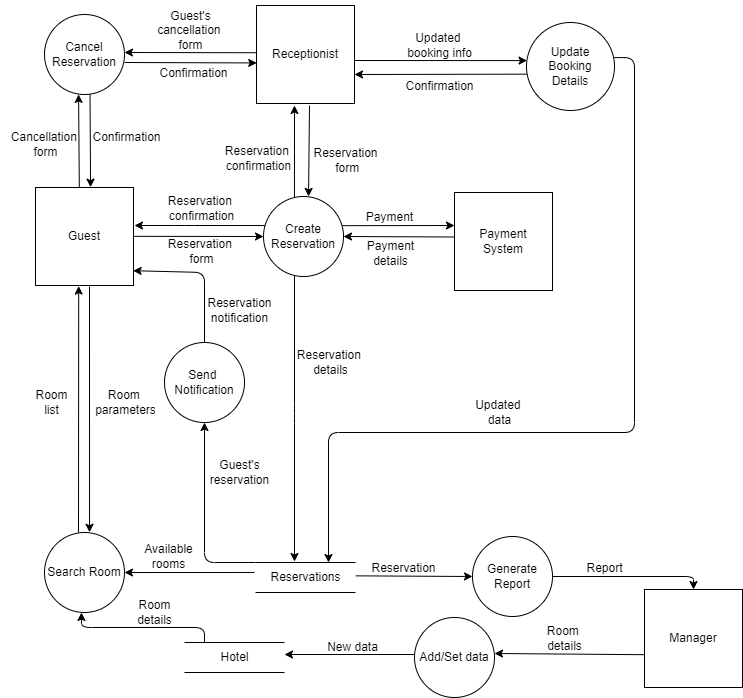

The diagram above was exported from draw.io. Its source (the exported page's mxGraphModel, read from the mxfile embedded in the PNG):
<mxGraphModel dx="780" dy="568" grid="1" gridSize="10" guides="1" tooltips="1" connect="1" arrows="1" fold="1" page="1" pageScale="1" pageWidth="1169" pageHeight="827" math="0" shadow="0">
  <root>
    <mxCell id="0" />
    <mxCell id="1" parent="0" />
    <mxCell id="im1OwPZIp4NnG60AB7y_-55" style="edgeStyle=orthogonalEdgeStyle;html=1;entryX=0.5;entryY=0;entryDx=0;entryDy=0;exitX=1;exitY=0.5;exitDx=0;exitDy=0;" parent="1" source="CUuKpXF7_XdCYL56VRRA-11" target="CUuKpXF7_XdCYL56VRRA-10" edge="1">
      <mxGeometry relative="1" as="geometry">
        <mxPoint x="580" y="625" as="sourcePoint" />
        <mxPoint x="670" y="672.1724137931035" as="targetPoint" />
      </mxGeometry>
    </mxCell>
    <mxCell id="im1OwPZIp4NnG60AB7y_-56" style="edgeStyle=none;html=1;exitX=0.447;exitY=-0.003;exitDx=0;exitDy=0;exitPerimeter=0;entryX=0.426;entryY=0.999;entryDx=0;entryDy=0;entryPerimeter=0;" parent="1" source="o53OOTZrms3sFjZXq-N1-1" target="iel4-gzPWeWz3wG7Lvy_-1" edge="1">
      <mxGeometry relative="1" as="geometry">
        <mxPoint x="105" y="233" as="sourcePoint" />
        <mxPoint x="104" y="160" as="targetPoint" />
      </mxGeometry>
    </mxCell>
    <mxCell id="im1OwPZIp4NnG60AB7y_-57" style="edgeStyle=none;html=1;entryX=0.567;entryY=-0.02;entryDx=0;entryDy=0;entryPerimeter=0;" parent="1" edge="1">
      <mxGeometry relative="1" as="geometry">
        <mxPoint x="115" y="334" as="sourcePoint" />
        <mxPoint x="115.03999999999996" y="579.8000000000001" as="targetPoint" />
      </mxGeometry>
    </mxCell>
    <mxCell id="im1OwPZIp4NnG60AB7y_-59" value="" style="endArrow=classic;html=1;exitX=0.138;exitY=0.363;exitDx=0;exitDy=0;exitPerimeter=0;" parent="1" source="o53OOTZrms3sFjZXq-N1-5" edge="1">
      <mxGeometry width="50" height="50" relative="1" as="geometry">
        <mxPoint x="280" y="273" as="sourcePoint" />
        <mxPoint x="160" y="273" as="targetPoint" />
        <Array as="points">
          <mxPoint x="210" y="273" />
        </Array>
      </mxGeometry>
    </mxCell>
    <mxCell id="im1OwPZIp4NnG60AB7y_-60" value="" style="endArrow=classic;html=1;entryX=0;entryY=0.5;entryDx=0;entryDy=0;" parent="1" target="o53OOTZrms3sFjZXq-N1-5" edge="1">
      <mxGeometry width="50" height="50" relative="1" as="geometry">
        <mxPoint x="159" y="283.83" as="sourcePoint" />
        <mxPoint x="269" y="283.83" as="targetPoint" />
      </mxGeometry>
    </mxCell>
    <mxCell id="im1OwPZIp4NnG60AB7y_-61" style="html=1;exitX=0.01;exitY=0.542;exitDx=0;exitDy=0;exitPerimeter=0;" parent="1" edge="1">
      <mxGeometry relative="1" as="geometry">
        <mxPoint x="520" y="701" as="targetPoint" />
        <mxPoint x="671" y="702.2" as="sourcePoint" />
      </mxGeometry>
    </mxCell>
    <mxCell id="im1OwPZIp4NnG60AB7y_-63" value="Reservation &lt;br&gt;form" style="text;html=1;align=center;verticalAlign=middle;resizable=0;points=[];autosize=1;strokeColor=none;fillColor=none;" parent="1" vertex="1">
      <mxGeometry x="182" y="279" width="90" height="40" as="geometry" />
    </mxCell>
    <mxCell id="im1OwPZIp4NnG60AB7y_-64" value="Reservation &lt;br&gt;confirmation" style="text;html=1;align=center;verticalAlign=middle;resizable=0;points=[];autosize=1;strokeColor=none;fillColor=none;" parent="1" vertex="1">
      <mxGeometry x="182" y="236" width="90" height="40" as="geometry" />
    </mxCell>
    <mxCell id="im1OwPZIp4NnG60AB7y_-65" value="Report" style="text;html=1;align=center;verticalAlign=middle;resizable=0;points=[];autosize=1;strokeColor=none;fillColor=none;" parent="1" vertex="1">
      <mxGeometry x="600" y="601" width="60" height="30" as="geometry" />
    </mxCell>
    <mxCell id="im1OwPZIp4NnG60AB7y_-66" style="edgeStyle=elbowEdgeStyle;html=1;exitX=0.5;exitY=1;exitDx=0;exitDy=0;entryX=0.41;entryY=-0.033;entryDx=0;entryDy=0;entryPerimeter=0;" parent="1" edge="1">
      <mxGeometry relative="1" as="geometry">
        <mxPoint x="320" y="313" as="sourcePoint" />
        <mxPoint x="320" y="609.01" as="targetPoint" />
      </mxGeometry>
    </mxCell>
    <mxCell id="im1OwPZIp4NnG60AB7y_-67" style="edgeStyle=none;html=1;exitX=0.387;exitY=0.013;exitDx=0;exitDy=0;exitPerimeter=0;" parent="1" source="o53OOTZrms3sFjZXq-N1-5" edge="1">
      <mxGeometry relative="1" as="geometry">
        <mxPoint x="320" y="153" as="targetPoint" />
        <mxPoint x="320" y="240" as="sourcePoint" />
      </mxGeometry>
    </mxCell>
    <mxCell id="im1OwPZIp4NnG60AB7y_-68" style="edgeStyle=none;html=1;exitX=0.984;exitY=0.552;exitDx=0;exitDy=0;exitPerimeter=0;" parent="1" edge="1">
      <mxGeometry relative="1" as="geometry">
        <mxPoint x="480" y="273" as="targetPoint" />
        <mxPoint x="367.72" y="273.16" as="sourcePoint" />
      </mxGeometry>
    </mxCell>
    <mxCell id="im1OwPZIp4NnG60AB7y_-71" style="edgeStyle=none;html=1;exitX=1;exitY=0.445;exitDx=0;exitDy=0;exitPerimeter=0;" parent="1" source="CUuKpXF7_XdCYL56VRRA-6" target="CUuKpXF7_XdCYL56VRRA-11" edge="1">
      <mxGeometry relative="1" as="geometry">
        <mxPoint x="379" y="625" as="sourcePoint" />
        <mxPoint x="490" y="625" as="targetPoint" />
      </mxGeometry>
    </mxCell>
    <mxCell id="im1OwPZIp4NnG60AB7y_-72" style="edgeStyle=none;html=1;exitX=0.01;exitY=0.333;exitDx=0;exitDy=0;exitPerimeter=0;" parent="1" target="CUuKpXF7_XdCYL56VRRA-4" edge="1">
      <mxGeometry relative="1" as="geometry">
        <mxPoint x="280" y="619.99" as="sourcePoint" />
        <mxPoint x="170.4000000000001" y="596.22" as="targetPoint" />
      </mxGeometry>
    </mxCell>
    <mxCell id="im1OwPZIp4NnG60AB7y_-73" style="edgeStyle=none;html=1;exitX=0.25;exitY=0;exitDx=0;exitDy=0;entryX=0.5;entryY=1;entryDx=0;entryDy=0;" parent="1" target="CUuKpXF7_XdCYL56VRRA-2" edge="1">
      <mxGeometry relative="1" as="geometry">
        <mxPoint x="304" y="610" as="sourcePoint" />
        <mxPoint x="261.88" y="489.28" as="targetPoint" />
        <Array as="points">
          <mxPoint x="230" y="610" />
        </Array>
      </mxGeometry>
    </mxCell>
    <mxCell id="im1OwPZIp4NnG60AB7y_-75" value="Reservation &lt;br&gt;details" style="text;html=1;align=center;verticalAlign=middle;resizable=0;points=[];autosize=1;strokeColor=none;fillColor=none;" parent="1" vertex="1">
      <mxGeometry x="311" y="390" width="90" height="40" as="geometry" />
    </mxCell>
    <mxCell id="im1OwPZIp4NnG60AB7y_-76" value="Reservation" style="text;html=1;align=center;verticalAlign=middle;resizable=0;points=[];autosize=1;strokeColor=none;fillColor=none;" parent="1" vertex="1">
      <mxGeometry x="384" y="601" width="90" height="30" as="geometry" />
    </mxCell>
    <mxCell id="im1OwPZIp4NnG60AB7y_-77" style="edgeStyle=none;html=1;exitX=0;exitY=0;exitDx=55;exitDy=100;exitPerimeter=0;entryX=0.563;entryY=-0.001;entryDx=0;entryDy=0;entryPerimeter=0;" parent="1" target="o53OOTZrms3sFjZXq-N1-5" edge="1">
      <mxGeometry relative="1" as="geometry">
        <mxPoint x="335" y="153" as="sourcePoint" />
        <mxPoint x="335" y="240" as="targetPoint" />
      </mxGeometry>
    </mxCell>
    <mxCell id="im1OwPZIp4NnG60AB7y_-78" style="edgeStyle=none;html=1;exitX=0.016;exitY=0.482;exitDx=0;exitDy=0;exitPerimeter=0;" parent="1" source="o53OOTZrms3sFjZXq-N1-2" edge="1">
      <mxGeometry relative="1" as="geometry">
        <mxPoint x="280" y="100" as="sourcePoint" />
        <mxPoint x="150" y="100" as="targetPoint" />
      </mxGeometry>
    </mxCell>
    <mxCell id="im1OwPZIp4NnG60AB7y_-79" style="edgeStyle=none;html=1;exitX=0;exitY=0;exitDx=100;exitDy=55;exitPerimeter=0;entryX=0.006;entryY=0.433;entryDx=0;entryDy=0;entryPerimeter=0;" parent="1" target="o53OOTZrms3sFjZXq-N1-3" edge="1">
      <mxGeometry relative="1" as="geometry">
        <mxPoint x="380" y="108" as="sourcePoint" />
        <mxPoint x="550" y="108" as="targetPoint" />
      </mxGeometry>
    </mxCell>
    <mxCell id="im1OwPZIp4NnG60AB7y_-81" style="edgeStyle=none;html=1;entryX=0.562;entryY=-0.003;entryDx=0;entryDy=0;entryPerimeter=0;exitX=0.569;exitY=0.996;exitDx=0;exitDy=0;exitPerimeter=0;" parent="1" source="iel4-gzPWeWz3wG7Lvy_-1" target="o53OOTZrms3sFjZXq-N1-1" edge="1">
      <mxGeometry relative="1" as="geometry">
        <mxPoint x="116" y="158" as="sourcePoint" />
        <mxPoint x="116" y="231" as="targetPoint" />
      </mxGeometry>
    </mxCell>
    <mxCell id="im1OwPZIp4NnG60AB7y_-82" style="edgeStyle=none;html=1;exitX=1;exitY=0.6;exitDx=0;exitDy=0;exitPerimeter=0;entryX=0.002;entryY=0.586;entryDx=0;entryDy=0;entryPerimeter=0;" parent="1" source="iel4-gzPWeWz3wG7Lvy_-1" target="o53OOTZrms3sFjZXq-N1-2" edge="1">
      <mxGeometry relative="1" as="geometry">
        <mxPoint x="280" y="110" as="targetPoint" />
        <mxPoint x="169.9999999999999" y="110.5" as="sourcePoint" />
      </mxGeometry>
    </mxCell>
    <mxCell id="im1OwPZIp4NnG60AB7y_-84" value="Reservation&lt;br&gt;&amp;nbsp;form" style="text;html=1;align=center;verticalAlign=middle;resizable=0;points=[];autosize=1;strokeColor=none;fillColor=none;" parent="1" vertex="1">
      <mxGeometry x="326" y="188" width="90" height="40" as="geometry" />
    </mxCell>
    <mxCell id="im1OwPZIp4NnG60AB7y_-85" value="Reservation &lt;br&gt;confirmation" style="text;html=1;align=center;verticalAlign=middle;resizable=0;points=[];autosize=1;strokeColor=none;fillColor=none;" parent="1" vertex="1">
      <mxGeometry x="239" y="186" width="90" height="40" as="geometry" />
    </mxCell>
    <mxCell id="im1OwPZIp4NnG60AB7y_-86" value="Guest's&lt;br&gt;cancellation &lt;br&gt;form" style="text;html=1;align=center;verticalAlign=middle;resizable=0;points=[];autosize=1;strokeColor=none;fillColor=none;" parent="1" vertex="1">
      <mxGeometry x="171" y="48" width="90" height="60" as="geometry" />
    </mxCell>
    <mxCell id="im1OwPZIp4NnG60AB7y_-87" value="Confirmation" style="text;html=1;align=center;verticalAlign=middle;resizable=0;points=[];autosize=1;strokeColor=none;fillColor=none;" parent="1" vertex="1">
      <mxGeometry x="174" y="106" width="90" height="30" as="geometry" />
    </mxCell>
    <mxCell id="im1OwPZIp4NnG60AB7y_-88" value="Confirmation" style="text;html=1;align=center;verticalAlign=middle;resizable=0;points=[];autosize=1;strokeColor=none;fillColor=none;" parent="1" vertex="1">
      <mxGeometry x="107" y="170" width="90" height="30" as="geometry" />
    </mxCell>
    <mxCell id="im1OwPZIp4NnG60AB7y_-89" style="edgeStyle=elbowEdgeStyle;html=1;entryX=0.833;entryY=1.027;entryDx=0;entryDy=0;entryPerimeter=0;elbow=vertical;exitX=0.2;exitY=0.1;exitDx=0;exitDy=0;exitPerimeter=0;" parent="1" edge="1">
      <mxGeometry relative="1" as="geometry">
        <mxPoint x="106.96000000000004" y="660" as="targetPoint" />
        <mxPoint x="230" y="690" as="sourcePoint" />
      </mxGeometry>
    </mxCell>
    <mxCell id="im1OwPZIp4NnG60AB7y_-92" value="Room &lt;br&gt;details" style="text;html=1;align=center;verticalAlign=middle;resizable=0;points=[];autosize=1;strokeColor=none;fillColor=none;" parent="1" vertex="1">
      <mxGeometry x="560" y="666" width="60" height="40" as="geometry" />
    </mxCell>
    <mxCell id="im1OwPZIp4NnG60AB7y_-93" style="edgeStyle=none;html=1;exitX=0;exitY=0;exitDx=0;exitDy=67.5;exitPerimeter=0;entryX=1;entryY=0.5;entryDx=0;entryDy=0;" parent="1" target="o53OOTZrms3sFjZXq-N1-5" edge="1">
      <mxGeometry relative="1" as="geometry">
        <mxPoint x="480" y="284.5" as="sourcePoint" />
        <mxPoint x="365.96000000000004" y="284.16" as="targetPoint" />
      </mxGeometry>
    </mxCell>
    <mxCell id="im1OwPZIp4NnG60AB7y_-95" value="Payment" style="text;html=1;align=center;verticalAlign=middle;resizable=0;points=[];autosize=1;strokeColor=none;fillColor=none;" parent="1" vertex="1">
      <mxGeometry x="380" y="250" width="70" height="30" as="geometry" />
    </mxCell>
    <mxCell id="im1OwPZIp4NnG60AB7y_-96" value="Payment&lt;br&gt;details" style="text;html=1;align=center;verticalAlign=middle;resizable=0;points=[];autosize=1;strokeColor=none;fillColor=none;" parent="1" vertex="1">
      <mxGeometry x="381" y="281" width="70" height="40" as="geometry" />
    </mxCell>
    <mxCell id="im1OwPZIp4NnG60AB7y_-97" value="" style="edgeStyle=none;orthogonalLoop=1;jettySize=auto;html=1;entryX=1;entryY=0.5;entryDx=0;entryDy=0;exitX=0;exitY=0.5;exitDx=0;exitDy=0;" parent="1" edge="1">
      <mxGeometry width="100" relative="1" as="geometry">
        <mxPoint x="440" y="702" as="sourcePoint" />
        <mxPoint x="310" y="702" as="targetPoint" />
        <Array as="points" />
      </mxGeometry>
    </mxCell>
    <mxCell id="im1OwPZIp4NnG60AB7y_-98" style="edgeStyle=none;html=1;entryX=0.212;entryY=1.006;entryDx=0;entryDy=0;entryPerimeter=0;" parent="1" edge="1">
      <mxGeometry relative="1" as="geometry">
        <mxPoint x="104" y="580" as="sourcePoint" />
        <mxPoint x="104.20000000000005" y="333.6" as="targetPoint" />
      </mxGeometry>
    </mxCell>
    <mxCell id="im1OwPZIp4NnG60AB7y_-100" value="Room&amp;nbsp;&lt;br&gt;parameters" style="text;html=1;align=center;verticalAlign=middle;resizable=0;points=[];autosize=1;strokeColor=none;fillColor=none;" parent="1" vertex="1">
      <mxGeometry x="111" y="430" width="80" height="40" as="geometry" />
    </mxCell>
    <mxCell id="im1OwPZIp4NnG60AB7y_-101" value="Available&lt;br&gt;rooms" style="text;html=1;align=center;verticalAlign=middle;resizable=0;points=[];autosize=1;strokeColor=none;fillColor=none;" parent="1" vertex="1">
      <mxGeometry x="159" y="584" width="70" height="40" as="geometry" />
    </mxCell>
    <mxCell id="im1OwPZIp4NnG60AB7y_-102" value="Room&lt;br&gt;details" style="text;html=1;align=center;verticalAlign=middle;resizable=0;points=[];autosize=1;strokeColor=none;fillColor=none;" parent="1" vertex="1">
      <mxGeometry x="150" y="640" width="60" height="40" as="geometry" />
    </mxCell>
    <mxCell id="im1OwPZIp4NnG60AB7y_-103" style="edgeStyle=none;html=1;exitX=0.5;exitY=0;exitDx=0;exitDy=0;entryX=0.996;entryY=0.849;entryDx=0;entryDy=0;entryPerimeter=0;" parent="1" source="CUuKpXF7_XdCYL56VRRA-2" target="o53OOTZrms3sFjZXq-N1-1" edge="1">
      <mxGeometry relative="1" as="geometry">
        <mxPoint x="190" y="430" as="sourcePoint" />
        <mxPoint x="160" y="310" as="targetPoint" />
        <Array as="points">
          <mxPoint x="230" y="320" />
        </Array>
      </mxGeometry>
    </mxCell>
    <mxCell id="im1OwPZIp4NnG60AB7y_-105" value="Room&lt;br&gt;list" style="text;html=1;align=center;verticalAlign=middle;resizable=0;points=[];autosize=1;strokeColor=none;fillColor=none;" parent="1" vertex="1">
      <mxGeometry x="47" y="430" width="60" height="40" as="geometry" />
    </mxCell>
    <mxCell id="im1OwPZIp4NnG60AB7y_-106" value="Reservation&lt;br&gt;notification" style="text;html=1;align=center;verticalAlign=middle;resizable=0;points=[];autosize=1;strokeColor=none;fillColor=none;" parent="1" vertex="1">
      <mxGeometry x="220" y="338" width="90" height="40" as="geometry" />
    </mxCell>
    <mxCell id="im1OwPZIp4NnG60AB7y_-107" style="edgeStyle=none;html=1;exitX=0.006;exitY=0.587;exitDx=0;exitDy=0;exitPerimeter=0;" parent="1" source="o53OOTZrms3sFjZXq-N1-3" edge="1">
      <mxGeometry relative="1" as="geometry">
        <mxPoint x="550" y="121.75" as="sourcePoint" />
        <mxPoint x="380" y="122" as="targetPoint" />
      </mxGeometry>
    </mxCell>
    <mxCell id="im1OwPZIp4NnG60AB7y_-108" style="edgeStyle=orthogonalEdgeStyle;html=1;exitX=0.979;exitY=0.399;exitDx=0;exitDy=0;entryX=0.75;entryY=0;entryDx=0;entryDy=0;exitPerimeter=0;" parent="1" source="o53OOTZrms3sFjZXq-N1-3" edge="1">
      <mxGeometry relative="1" as="geometry">
        <Array as="points">
          <mxPoint x="660" y="105" />
          <mxPoint x="660" y="480" />
          <mxPoint x="354" y="480" />
        </Array>
        <mxPoint x="670" y="105.5" as="sourcePoint" />
        <mxPoint x="354" y="610" as="targetPoint" />
      </mxGeometry>
    </mxCell>
    <mxCell id="im1OwPZIp4NnG60AB7y_-110" value="Updated &lt;br&gt;booking info" style="text;html=1;align=center;verticalAlign=middle;resizable=0;points=[];autosize=1;strokeColor=none;fillColor=none;" parent="1" vertex="1">
      <mxGeometry x="420" y="73" width="90" height="40" as="geometry" />
    </mxCell>
    <mxCell id="im1OwPZIp4NnG60AB7y_-111" value="Confirmation" style="text;html=1;align=center;verticalAlign=middle;resizable=0;points=[];autosize=1;strokeColor=none;fillColor=none;" parent="1" vertex="1">
      <mxGeometry x="420" y="119" width="90" height="30" as="geometry" />
    </mxCell>
    <mxCell id="im1OwPZIp4NnG60AB7y_-112" value="Updated &lt;br&gt;data" style="text;html=1;align=center;verticalAlign=middle;resizable=0;points=[];autosize=1;strokeColor=none;fillColor=none;" parent="1" vertex="1">
      <mxGeometry x="490" y="440" width="70" height="40" as="geometry" />
    </mxCell>
    <mxCell id="o53OOTZrms3sFjZXq-N1-1" value="Guest" style="whiteSpace=wrap;html=1;aspect=fixed;" parent="1" vertex="1">
      <mxGeometry x="61" y="235" width="98" height="98" as="geometry" />
    </mxCell>
    <mxCell id="o53OOTZrms3sFjZXq-N1-2" value="Receptionist" style="whiteSpace=wrap;html=1;aspect=fixed;" parent="1" vertex="1">
      <mxGeometry x="282" y="53" width="98" height="98" as="geometry" />
    </mxCell>
    <mxCell id="o53OOTZrms3sFjZXq-N1-3" value="Update&lt;br&gt;Booking&lt;br&gt;Details" style="ellipse;whiteSpace=wrap;html=1;aspect=fixed;" parent="1" vertex="1">
      <mxGeometry x="552" y="70" width="88" height="88" as="geometry" />
    </mxCell>
    <mxCell id="o53OOTZrms3sFjZXq-N1-4" value="&lt;span style=&quot;&quot;&gt;Payment&lt;/span&gt;&lt;br style=&quot;&quot;&gt;&lt;span style=&quot;&quot;&gt;System&lt;/span&gt;" style="whiteSpace=wrap;html=1;aspect=fixed;" parent="1" vertex="1">
      <mxGeometry x="480" y="240" width="98" height="98" as="geometry" />
    </mxCell>
    <mxCell id="o53OOTZrms3sFjZXq-N1-5" value="&lt;span style=&quot;&quot;&gt;Create&lt;/span&gt;&lt;br style=&quot;&quot;&gt;&lt;span style=&quot;&quot;&gt;Reservation&lt;/span&gt;" style="ellipse;whiteSpace=wrap;html=1;aspect=fixed;" parent="1" vertex="1">
      <mxGeometry x="289" y="244" width="80" height="80" as="geometry" />
    </mxCell>
    <mxCell id="iel4-gzPWeWz3wG7Lvy_-1" value="&lt;span style=&quot;&quot;&gt;Cancel&lt;/span&gt;&lt;br style=&quot;&quot;&gt;&lt;span style=&quot;&quot;&gt;Reservation&lt;/span&gt;" style="ellipse;whiteSpace=wrap;html=1;aspect=fixed;" parent="1" vertex="1">
      <mxGeometry x="70" y="62" width="80" height="80" as="geometry" />
    </mxCell>
    <mxCell id="CUuKpXF7_XdCYL56VRRA-1" value="Cancellation&amp;nbsp;&lt;br&gt;form" style="text;html=1;align=center;verticalAlign=middle;resizable=0;points=[];autosize=1;strokeColor=none;fillColor=none;" parent="1" vertex="1">
      <mxGeometry x="26" y="172" width="90" height="40" as="geometry" />
    </mxCell>
    <mxCell id="CUuKpXF7_XdCYL56VRRA-2" value="Send&amp;nbsp;&lt;br&gt;Notification" style="ellipse;whiteSpace=wrap;html=1;aspect=fixed;" parent="1" vertex="1">
      <mxGeometry x="190" y="390" width="80" height="80" as="geometry" />
    </mxCell>
    <mxCell id="CUuKpXF7_XdCYL56VRRA-3" value="Guest's&lt;br&gt;reservation" style="text;html=1;align=center;verticalAlign=middle;resizable=0;points=[];autosize=1;strokeColor=none;fillColor=none;" parent="1" vertex="1">
      <mxGeometry x="225" y="500" width="80" height="40" as="geometry" />
    </mxCell>
    <mxCell id="CUuKpXF7_XdCYL56VRRA-4" value="Search Room" style="ellipse;whiteSpace=wrap;html=1;aspect=fixed;" parent="1" vertex="1">
      <mxGeometry x="70" y="580" width="80" height="80" as="geometry" />
    </mxCell>
    <mxCell id="CUuKpXF7_XdCYL56VRRA-5" value="Hotel" style="html=1;dashed=0;whitespace=wrap;shape=partialRectangle;right=0;left=0;" parent="1" vertex="1">
      <mxGeometry x="210" y="690" width="100" height="30" as="geometry" />
    </mxCell>
    <mxCell id="CUuKpXF7_XdCYL56VRRA-6" value="Reservations" style="html=1;dashed=0;whitespace=wrap;shape=partialRectangle;right=0;left=0;" parent="1" vertex="1">
      <mxGeometry x="281" y="610" width="100" height="30" as="geometry" />
    </mxCell>
    <mxCell id="CUuKpXF7_XdCYL56VRRA-7" value="&lt;span style=&quot;&quot;&gt;Add/Set data&lt;/span&gt;" style="ellipse;whiteSpace=wrap;html=1;aspect=fixed;" parent="1" vertex="1">
      <mxGeometry x="440" y="665" width="80" height="80" as="geometry" />
    </mxCell>
    <mxCell id="CUuKpXF7_XdCYL56VRRA-8" value="New data" style="text;html=1;align=center;verticalAlign=middle;resizable=0;points=[];autosize=1;strokeColor=none;fillColor=none;" parent="1" vertex="1">
      <mxGeometry x="343" y="680" width="70" height="30" as="geometry" />
    </mxCell>
    <mxCell id="CUuKpXF7_XdCYL56VRRA-10" value="Manager" style="whiteSpace=wrap;html=1;aspect=fixed;" parent="1" vertex="1">
      <mxGeometry x="670" y="637" width="98" height="98" as="geometry" />
    </mxCell>
    <mxCell id="CUuKpXF7_XdCYL56VRRA-11" value="&lt;span style=&quot;&quot;&gt;Generate&lt;/span&gt;&lt;br style=&quot;&quot;&gt;&lt;span style=&quot;&quot;&gt;Report&lt;/span&gt;" style="ellipse;whiteSpace=wrap;html=1;aspect=fixed;" parent="1" vertex="1">
      <mxGeometry x="498" y="584" width="80" height="80" as="geometry" />
    </mxCell>
  </root>
</mxGraphModel>